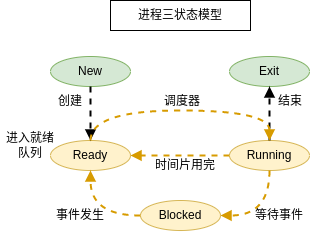

The diagram above was exported from draw.io. Its source (the exported page's mxGraphModel, read from the mxfile embedded in the PNG):
<mxGraphModel dx="1031" dy="828" grid="1" gridSize="10" guides="1" tooltips="1" connect="1" arrows="1" fold="1" page="1" pageScale="1" pageWidth="1169" pageHeight="1654" math="0" shadow="0">
  <root>
    <mxCell id="0" />
    <mxCell id="1" parent="0" />
    <mxCell id="k6_C9lvlkhYEGmqdDV4V-1" value="New" style="ellipse;whiteSpace=wrap;html=1;align=center;fillColor=#d5e8d4;strokeColor=#82b366;" vertex="1" parent="1">
      <mxGeometry x="130" y="196" width="80" height="30" as="geometry" />
    </mxCell>
    <mxCell id="k6_C9lvlkhYEGmqdDV4V-2" value="Exit" style="ellipse;whiteSpace=wrap;html=1;align=center;fillColor=#d5e8d4;strokeColor=#82b366;" vertex="1" parent="1">
      <mxGeometry x="309" y="196" width="80" height="30" as="geometry" />
    </mxCell>
    <mxCell id="k6_C9lvlkhYEGmqdDV4V-3" value="Ready" style="ellipse;whiteSpace=wrap;html=1;align=center;fillColor=#fff2cc;strokeColor=#d6b656;" vertex="1" parent="1">
      <mxGeometry x="130" y="280" width="80" height="30" as="geometry" />
    </mxCell>
    <mxCell id="k6_C9lvlkhYEGmqdDV4V-4" value="Running" style="ellipse;whiteSpace=wrap;html=1;align=center;fillColor=#fff2cc;strokeColor=#d6b656;" vertex="1" parent="1">
      <mxGeometry x="309" y="280" width="80" height="30" as="geometry" />
    </mxCell>
    <mxCell id="k6_C9lvlkhYEGmqdDV4V-5" value="Blocked" style="ellipse;whiteSpace=wrap;html=1;align=center;fillColor=#fff2cc;strokeColor=#d6b656;" vertex="1" parent="1">
      <mxGeometry x="220" y="340" width="80" height="30" as="geometry" />
    </mxCell>
    <mxCell id="k6_C9lvlkhYEGmqdDV4V-7" value="" style="endArrow=block;html=1;rounded=0;entryX=0.5;entryY=0;entryDx=0;entryDy=0;dashed=1;strokeWidth=2;endFill=1;" edge="1" parent="1" source="k6_C9lvlkhYEGmqdDV4V-1" target="k6_C9lvlkhYEGmqdDV4V-3">
      <mxGeometry width="50" height="50" relative="1" as="geometry">
        <mxPoint x="170" y="240" as="sourcePoint" />
        <mxPoint x="330" y="340" as="targetPoint" />
      </mxGeometry>
    </mxCell>
    <mxCell id="k6_C9lvlkhYEGmqdDV4V-8" value="" style="endArrow=block;html=1;rounded=0;entryX=0.5;entryY=1;entryDx=0;entryDy=0;dashed=1;strokeWidth=2;endFill=1;exitX=0.5;exitY=0;exitDx=0;exitDy=0;" edge="1" parent="1" source="k6_C9lvlkhYEGmqdDV4V-4" target="k6_C9lvlkhYEGmqdDV4V-2">
      <mxGeometry x="-1" y="190" width="50" height="50" relative="1" as="geometry">
        <mxPoint x="450" y="266" as="sourcePoint" />
        <mxPoint x="450" y="310" as="targetPoint" />
        <mxPoint y="-6" as="offset" />
      </mxGeometry>
    </mxCell>
    <mxCell id="k6_C9lvlkhYEGmqdDV4V-9" value="" style="endArrow=block;html=1;rounded=0;entryX=0.5;entryY=0;entryDx=0;entryDy=0;dashed=1;strokeWidth=2;endFill=1;exitX=0.5;exitY=0;exitDx=0;exitDy=0;edgeStyle=orthogonalEdgeStyle;curved=1;fillColor=#ffe6cc;strokeColor=#d79b00;" edge="1" parent="1" source="k6_C9lvlkhYEGmqdDV4V-3" target="k6_C9lvlkhYEGmqdDV4V-4">
      <mxGeometry width="50" height="50" relative="1" as="geometry">
        <mxPoint x="180" y="246" as="sourcePoint" />
        <mxPoint x="180" y="290" as="targetPoint" />
        <Array as="points">
          <mxPoint x="170" y="250" />
          <mxPoint x="349" y="250" />
        </Array>
      </mxGeometry>
    </mxCell>
    <mxCell id="k6_C9lvlkhYEGmqdDV4V-10" value="" style="endArrow=block;html=1;rounded=0;entryX=1;entryY=0.5;entryDx=0;entryDy=0;dashed=1;strokeWidth=2;endFill=1;exitX=0;exitY=0.5;exitDx=0;exitDy=0;fillColor=#ffe6cc;strokeColor=#d79b00;" edge="1" parent="1" source="k6_C9lvlkhYEGmqdDV4V-4" target="k6_C9lvlkhYEGmqdDV4V-3">
      <mxGeometry width="50" height="50" relative="1" as="geometry">
        <mxPoint x="190" y="256" as="sourcePoint" />
        <mxPoint x="190" y="300" as="targetPoint" />
      </mxGeometry>
    </mxCell>
    <mxCell id="k6_C9lvlkhYEGmqdDV4V-12" value="" style="endArrow=block;html=1;rounded=0;entryX=0.5;entryY=1;entryDx=0;entryDy=0;dashed=1;strokeWidth=2;endFill=1;exitX=0;exitY=0.5;exitDx=0;exitDy=0;fillColor=#ffe6cc;strokeColor=#d79b00;edgeStyle=orthogonalEdgeStyle;curved=1;" edge="1" parent="1" source="k6_C9lvlkhYEGmqdDV4V-5" target="k6_C9lvlkhYEGmqdDV4V-3">
      <mxGeometry width="50" height="50" relative="1" as="geometry">
        <mxPoint x="180" y="290" as="sourcePoint" />
        <mxPoint x="359" y="290" as="targetPoint" />
      </mxGeometry>
    </mxCell>
    <mxCell id="k6_C9lvlkhYEGmqdDV4V-15" value="" style="endArrow=block;html=1;rounded=0;dashed=1;strokeWidth=2;endFill=1;exitX=0.5;exitY=1;exitDx=0;exitDy=0;fillColor=#ffe6cc;strokeColor=#d79b00;edgeStyle=orthogonalEdgeStyle;curved=1;" edge="1" parent="1" source="k6_C9lvlkhYEGmqdDV4V-4">
      <mxGeometry width="50" height="50" relative="1" as="geometry">
        <mxPoint x="389" y="365" as="sourcePoint" />
        <mxPoint x="300" y="355" as="targetPoint" />
        <Array as="points">
          <mxPoint x="349" y="355" />
        </Array>
      </mxGeometry>
    </mxCell>
    <mxCell id="k6_C9lvlkhYEGmqdDV4V-16" value="创建" style="text;html=1;strokeColor=none;fillColor=none;align=center;verticalAlign=middle;whiteSpace=wrap;rounded=0;" vertex="1" parent="1">
      <mxGeometry x="120" y="226" width="60" height="30" as="geometry" />
    </mxCell>
    <mxCell id="k6_C9lvlkhYEGmqdDV4V-17" value="进入就绪队列" style="text;html=1;strokeColor=none;fillColor=none;align=center;verticalAlign=middle;whiteSpace=wrap;rounded=0;" vertex="1" parent="1">
      <mxGeometry x="80" y="270" width="60" height="30" as="geometry" />
    </mxCell>
    <mxCell id="k6_C9lvlkhYEGmqdDV4V-19" value="事件发生" style="text;html=1;strokeColor=none;fillColor=none;align=center;verticalAlign=middle;whiteSpace=wrap;rounded=0;" vertex="1" parent="1">
      <mxGeometry x="130" y="340" width="60" height="30" as="geometry" />
    </mxCell>
    <mxCell id="k6_C9lvlkhYEGmqdDV4V-20" value="等待事件" style="text;html=1;strokeColor=none;fillColor=none;align=center;verticalAlign=middle;whiteSpace=wrap;rounded=0;" vertex="1" parent="1">
      <mxGeometry x="329" y="340" width="60" height="30" as="geometry" />
    </mxCell>
    <mxCell id="k6_C9lvlkhYEGmqdDV4V-21" value="时间片用完" style="text;html=1;strokeColor=none;fillColor=none;align=center;verticalAlign=middle;whiteSpace=wrap;rounded=0;" vertex="1" parent="1">
      <mxGeometry x="230" y="290" width="70" height="30" as="geometry" />
    </mxCell>
    <mxCell id="k6_C9lvlkhYEGmqdDV4V-22" value="调度器" style="text;html=1;strokeColor=none;fillColor=none;align=center;verticalAlign=middle;whiteSpace=wrap;rounded=0;" vertex="1" parent="1">
      <mxGeometry x="227" y="226" width="70" height="30" as="geometry" />
    </mxCell>
    <mxCell id="k6_C9lvlkhYEGmqdDV4V-23" value="结束" style="text;html=1;strokeColor=none;fillColor=none;align=center;verticalAlign=middle;whiteSpace=wrap;rounded=0;" vertex="1" parent="1">
      <mxGeometry x="340" y="226" width="60" height="30" as="geometry" />
    </mxCell>
    <mxCell id="k6_C9lvlkhYEGmqdDV4V-24" value="进程三状态模型" style="text;html=1;strokeColor=default;fillColor=none;align=center;verticalAlign=middle;whiteSpace=wrap;rounded=0;" vertex="1" parent="1">
      <mxGeometry x="190" y="140" width="140" height="30" as="geometry" />
    </mxCell>
  </root>
</mxGraphModel>